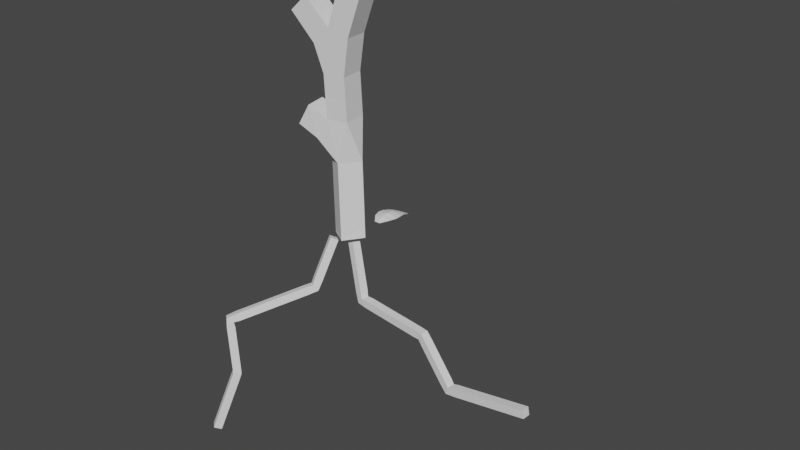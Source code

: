 # Source: Leaf.blend  (saved by Blender 2.90.8; exported with 4.5.12 LTS)
import bpy
from mathutils import Matrix  # noqa: F401  (used for matrix-valued properties, if any)

bpy.ops.wm.read_factory_settings(use_empty=True)
scene = bpy.context.scene
scene.name = 'Scene'

# ---- collections
col_collection = bpy.data.collections.new('Collection'); scene.collection.children.link(col_collection)

# ---- world
world_world = bpy.data.worlds.new('World'); scene.world = world_world
world_world.use_nodes = True; world_world.node_tree.nodes.clear()
_N = world_world.node_tree.nodes; _L = world_world.node_tree.links
n0 = _N.new('ShaderNodeOutputWorld'); n0.name = 'World Output'; n0.location = (300, 300)
n1 = _N.new('ShaderNodeBackground'); n1.name = 'Background'; n1.location = (10, 300)
n1.inputs[0].default_value = (0.05088, 0.05088, 0.05088, 1.0)
_L.new(n1.outputs[0], n0.inputs[0])
n0.is_active_output = True
world_world.color = (0.05088, 0.05088, 0.05088)
world_world.use_sun_shadow = False
world_world.sun_shadow_jitter_overblur = 0.0

# ---- meshes
me_plane = bpy.data.meshes.new('Plane')
me_plane.from_pydata([(-0.265, -1.0, 0.008902), (0.265, -1.0, 0.008902), (-0.07062, 1.0, 0.00281), (0.07062, 1.0, 0.00281), (-0.5279, 0.2866, 0.1671), (-0.5279, -0.5026, 0.163), (0.5279, -0.5026, 0.163), (0.5279, 0.2866, 0.1671), (-0.265, -1.001, 0.05668), (0.265, -1.001, 0.05668), (-0.07062, 0.9987, 0.05067), (0.07062, 0.9987, 0.05067), (-0.5279, 0.2852, 0.2149), (-0.5279, -0.504, 0.2105), (0.5279, -0.504, 0.2105), (0.5279, 0.2852, 0.2149), (0.0, -1.0, 0.08393), (0.0, 1.0, 0.07615), (0.0, -0.5026, 0.2478), (0.0, 0.2866, 0.2669), (0.0, -1.001, 0.1316), (0.0, 0.9987, 0.1239), (0.0, -0.504, 0.2952), (0.0, 0.2852, 0.3145)], [], [(19, 17, 3, 7), (16, 18, 6, 1), (18, 19, 7, 6), (23, 15, 11, 21), (20, 9, 14, 22), (22, 14, 15, 23), (1, 6, 14, 9), (2, 4, 12, 10), (7, 3, 11, 15), (5, 0, 8, 13), (6, 7, 15, 14), (4, 5, 13, 12), (17, 2, 10, 21), (16, 1, 9, 20), (0, 16, 20, 8), (3, 17, 21, 11), (13, 22, 23, 12), (8, 20, 22, 13), (12, 23, 21, 10), (5, 4, 19, 18), (0, 5, 18, 16), (4, 2, 17, 19)])
_uv = me_plane.uv_layers.new(name='UVMap')
_uv.uv.foreach_set('vector', [0.5, 0.6667, 0.5, 1.0, 1.0, 1.0, 1.0, 0.6667, 0.5, 0.0, 0.5, 0.3333, 1.0, 0.3333, 1.0, 0.0, 0.5, 0.3333, 0.5, 0.6667, 1.0, 0.6667, 1.0, 0.3333, 0.5, 0.6667, 1.0, 0.6667, 1.0, 1.0, 0.5, 1.0, 0.5, 0.0, 1.0, 0.0, 1.0, 0.3333, 0.5, 0.3333, 0.5, 0.3333, 1.0, 0.3333, 1.0, 0.6667, 0.5, 0.6667, 1.0, 0.0, 1.0, 0.3333, 1.0, 0.3333, 1.0, 0.0, 0.0, 1.0, 0.0, 0.6667, 0.0, 0.6667, 0.0, 1.0, 1.0, 0.6667, 1.0, 1.0, 1.0, 1.0, 1.0, 0.6667, 0.0, 0.3333, 0.0, 0.0, 0.0, 0.0, 0.0, 0.3333, 1.0, 0.3333, 1.0, 0.6667, 1.0, 0.6667, 1.0, 0.3333, 0.0, 0.6667, 0.0, 0.3333, 0.0, 0.3333, 0.0, 0.6667, 0.5, 1.0, 0.0, 1.0, 0.0, 1.0, 0.5, 1.0, 0.5, 0.0, 1.0, 0.0, 1.0, 0.0, 0.5, 0.0, 0.0, 0.0, 0.5, 0.0, 0.5, 0.0, 0.0, 0.0, 1.0, 1.0, 0.5, 1.0, 0.5, 1.0, 1.0, 1.0, 0.0, 0.3333, 0.5, 0.3333, 0.5, 0.6667, 0.0, 0.6667, 0.0, 0.0, 0.5, 0.0, 0.5, 0.3333, 0.0, 0.3333, 0.0, 0.6667, 0.5, 0.6667, 0.5, 1.0, 0.0, 1.0, 0.0, 0.3333, 0.0, 0.6667, 0.5, 0.6667, 0.5, 0.3333, 0.0, 0.0, 0.0, 0.3333, 0.5, 0.3333, 0.5, 0.0, 0.0, 0.6667, 0.0, 1.0, 0.5, 1.0, 0.5, 0.6667])
me_plane.use_remesh_fix_poles = True
me_plane.use_remesh_preserve_attributes = False
me_plane.use_mirror_vertex_groups = False
me_plane.update()
me_plane_001 = bpy.data.meshes.new('Plane.001')
me_plane_001.from_pydata([(-0.265, -1.0, 0.0), (0.265, -1.0, 0.0), (-0.07062, 1.0, 0.0), (0.07062, 1.0, 0.0), (-0.5279, 0.2866, 0.1516), (-0.5279, -0.5026, 0.1516), (0.5279, -0.5026, 0.1516), (0.5279, 0.2866, 0.1516), (-0.265, -1.001, 0.04725), (0.265, -1.001, 0.04725), (-0.07062, 0.9987, 0.04725), (0.07062, 0.9987, 0.04725), (-0.5279, 0.2852, 0.1989), (-0.5279, -0.504, 0.1989), (0.5279, -0.504, 0.1989), (0.5279, 0.2852, 0.1989), (0.0, -1.0, 0.07238), (0.0, 1.0, 0.07238), (0.0, -0.5026, 0.224), (0.0, 0.2866, 0.224), (0.0, -1.001, 0.1196), (0.0, 0.9987, 0.1196), (0.0, -0.504, 0.2712), (0.0, 0.2852, 0.2712)], [], [(19, 17, 3, 7), (16, 18, 6, 1), (18, 19, 7, 6), (23, 15, 11, 21), (20, 9, 14, 22), (22, 14, 15, 23), (1, 6, 14, 9), (2, 4, 12, 10), (7, 3, 11, 15), (5, 0, 8, 13), (6, 7, 15, 14), (4, 5, 13, 12), (17, 2, 10, 21), (16, 1, 9, 20), (0, 16, 20, 8), (3, 17, 21, 11), (13, 22, 23, 12), (8, 20, 22, 13), (12, 23, 21, 10), (5, 4, 19, 18), (0, 5, 18, 16), (4, 2, 17, 19)])
_uv = me_plane_001.uv_layers.new(name='UVMap')
_uv.uv.foreach_set('vector', [0.5, 0.6667, 0.5, 1.0, 1.0, 1.0, 1.0, 0.6667, 0.5, 0.0, 0.5, 0.3333, 1.0, 0.3333, 1.0, 0.0, 0.5, 0.3333, 0.5, 0.6667, 1.0, 0.6667, 1.0, 0.3333, 0.5, 0.6667, 1.0, 0.6667, 1.0, 1.0, 0.5, 1.0, 0.5, 0.0, 1.0, 0.0, 1.0, 0.3333, 0.5, 0.3333, 0.5, 0.3333, 1.0, 0.3333, 1.0, 0.6667, 0.5, 0.6667, 1.0, 0.0, 1.0, 0.3333, 1.0, 0.3333, 1.0, 0.0, 0.0, 1.0, 0.0, 0.6667, 0.0, 0.6667, 0.0, 1.0, 1.0, 0.6667, 1.0, 1.0, 1.0, 1.0, 1.0, 0.6667, 0.0, 0.3333, 0.0, 0.0, 0.0, 0.0, 0.0, 0.3333, 1.0, 0.3333, 1.0, 0.6667, 1.0, 0.6667, 1.0, 0.3333, 0.0, 0.6667, 0.0, 0.3333, 0.0, 0.3333, 0.0, 0.6667, 0.5, 1.0, 0.0, 1.0, 0.0, 1.0, 0.5, 1.0, 0.5, 0.0, 1.0, 0.0, 1.0, 0.0, 0.5, 0.0, 0.0, 0.0, 0.5, 0.0, 0.5, 0.0, 0.0, 0.0, 1.0, 1.0, 0.5, 1.0, 0.5, 1.0, 1.0, 1.0, 0.0, 0.3333, 0.5, 0.3333, 0.5, 0.6667, 0.0, 0.6667, 0.0, 0.0, 0.5, 0.0, 0.5, 0.3333, 0.0, 0.3333, 0.0, 0.6667, 0.5, 0.6667, 0.5, 1.0, 0.0, 1.0, 0.0, 0.3333, 0.0, 0.6667, 0.5, 0.6667, 0.5, 0.3333, 0.0, 0.0, 0.0, 0.3333, 0.5, 0.3333, 0.5, 0.0, 0.0, 0.6667, 0.0, 1.0, 0.5, 1.0, 0.5, 0.6667])
me_plane_001.use_remesh_fix_poles = True
me_plane_001.use_remesh_preserve_attributes = False
me_plane_001.use_mirror_vertex_groups = False
me_plane_001.update()
me_plane_002 = bpy.data.meshes.new('Plane.002')
me_plane_002.from_pydata([(-0.265, -1.0, 0.0), (0.265, -1.0, 0.0), (-0.07062, 1.0, 0.0), (0.07062, 1.0, 0.0), (-0.5279, 0.2866, 0.1516), (-0.5279, -0.5026, 0.1516), (0.5279, -0.5026, 0.1516), (0.5279, 0.2866, 0.1516), (-0.265, -1.001, 0.04725), (0.265, -1.001, 0.04725), (-0.07062, 0.9987, 0.04725), (0.07062, 0.9987, 0.04725), (-0.5279, 0.2852, 0.1989), (-0.5279, -0.504, 0.1989), (0.5279, -0.504, 0.1989), (0.5279, 0.2852, 0.1989), (0.0, -1.0, 0.07238), (0.0, 1.0, 0.07238), (0.0, -0.5026, 0.224), (0.0, 0.2866, 0.224), (0.0, -1.001, 0.1196), (0.0, 0.9987, 0.1196), (0.0, -0.504, 0.2712), (0.0, 0.2852, 0.2712)], [], [(19, 17, 3, 7), (16, 18, 6, 1), (18, 19, 7, 6), (23, 15, 11, 21), (20, 9, 14, 22), (22, 14, 15, 23), (1, 6, 14, 9), (2, 4, 12, 10), (7, 3, 11, 15), (5, 0, 8, 13), (6, 7, 15, 14), (4, 5, 13, 12), (17, 2, 10, 21), (16, 1, 9, 20), (0, 16, 20, 8), (3, 17, 21, 11), (13, 22, 23, 12), (8, 20, 22, 13), (12, 23, 21, 10), (5, 4, 19, 18), (0, 5, 18, 16), (4, 2, 17, 19)])
_uv = me_plane_002.uv_layers.new(name='UVMap')
_uv.uv.foreach_set('vector', [0.5, 0.6667, 0.5, 1.0, 1.0, 1.0, 1.0, 0.6667, 0.5, 0.0, 0.5, 0.3333, 1.0, 0.3333, 1.0, 0.0, 0.5, 0.3333, 0.5, 0.6667, 1.0, 0.6667, 1.0, 0.3333, 0.5, 0.6667, 1.0, 0.6667, 1.0, 1.0, 0.5, 1.0, 0.5, 0.0, 1.0, 0.0, 1.0, 0.3333, 0.5, 0.3333, 0.5, 0.3333, 1.0, 0.3333, 1.0, 0.6667, 0.5, 0.6667, 1.0, 0.0, 1.0, 0.3333, 1.0, 0.3333, 1.0, 0.0, 0.0, 1.0, 0.0, 0.6667, 0.0, 0.6667, 0.0, 1.0, 1.0, 0.6667, 1.0, 1.0, 1.0, 1.0, 1.0, 0.6667, 0.0, 0.3333, 0.0, 0.0, 0.0, 0.0, 0.0, 0.3333, 1.0, 0.3333, 1.0, 0.6667, 1.0, 0.6667, 1.0, 0.3333, 0.0, 0.6667, 0.0, 0.3333, 0.0, 0.3333, 0.0, 0.6667, 0.5, 1.0, 0.0, 1.0, 0.0, 1.0, 0.5, 1.0, 0.5, 0.0, 1.0, 0.0, 1.0, 0.0, 0.5, 0.0, 0.0, 0.0, 0.5, 0.0, 0.5, 0.0, 0.0, 0.0, 1.0, 1.0, 0.5, 1.0, 0.5, 1.0, 1.0, 1.0, 0.0, 0.3333, 0.5, 0.3333, 0.5, 0.6667, 0.0, 0.6667, 0.0, 0.0, 0.5, 0.0, 0.5, 0.3333, 0.0, 0.3333, 0.0, 0.6667, 0.5, 0.6667, 0.5, 1.0, 0.0, 1.0, 0.0, 0.3333, 0.0, 0.6667, 0.5, 0.6667, 0.5, 0.3333, 0.0, 0.0, 0.0, 0.3333, 0.5, 0.3333, 0.5, 0.0, 0.0, 0.6667, 0.0, 1.0, 0.5, 1.0, 0.5, 0.6667])
me_plane_002.use_remesh_fix_poles = True
me_plane_002.use_remesh_preserve_attributes = False
me_plane_002.use_mirror_vertex_groups = False
me_plane_002.update()
me_plane_003 = bpy.data.meshes.new('Plane.003')
me_plane_003.from_pydata([(-0.265, -1.0, 0.0), (0.265, -1.0, 0.0), (-0.07062, 1.0, 0.0), (0.07062, 1.0, 0.0), (-0.5279, 0.2866, 0.1516), (-0.5279, -0.5026, 0.1516), (0.5279, -0.5026, 0.1516), (0.5279, 0.2866, 0.1516), (-0.265, -1.001, 0.04725), (0.265, -1.001, 0.04725), (-0.07062, 0.9987, 0.04725), (0.07062, 0.9987, 0.04725), (-0.5279, 0.2852, 0.1989), (-0.5279, -0.504, 0.1989), (0.5279, -0.504, 0.1989), (0.5279, 0.2852, 0.1989), (0.0, -1.0, 0.07238), (0.0, 1.0, 0.07238), (0.0, -0.5026, 0.224), (0.0, 0.2866, 0.224), (0.0, -1.001, 0.1196), (0.0, 0.9987, 0.1196), (0.0, -0.504, 0.2712), (0.0, 0.2852, 0.2712)], [], [(19, 17, 3, 7), (16, 18, 6, 1), (18, 19, 7, 6), (23, 15, 11, 21), (20, 9, 14, 22), (22, 14, 15, 23), (1, 6, 14, 9), (2, 4, 12, 10), (7, 3, 11, 15), (5, 0, 8, 13), (6, 7, 15, 14), (4, 5, 13, 12), (17, 2, 10, 21), (16, 1, 9, 20), (0, 16, 20, 8), (3, 17, 21, 11), (13, 22, 23, 12), (8, 20, 22, 13), (12, 23, 21, 10), (5, 4, 19, 18), (0, 5, 18, 16), (4, 2, 17, 19)])
_uv = me_plane_003.uv_layers.new(name='UVMap')
_uv.uv.foreach_set('vector', [0.5, 0.6667, 0.5, 1.0, 1.0, 1.0, 1.0, 0.6667, 0.5, 0.0, 0.5, 0.3333, 1.0, 0.3333, 1.0, 0.0, 0.5, 0.3333, 0.5, 0.6667, 1.0, 0.6667, 1.0, 0.3333, 0.5, 0.6667, 1.0, 0.6667, 1.0, 1.0, 0.5, 1.0, 0.5, 0.0, 1.0, 0.0, 1.0, 0.3333, 0.5, 0.3333, 0.5, 0.3333, 1.0, 0.3333, 1.0, 0.6667, 0.5, 0.6667, 1.0, 0.0, 1.0, 0.3333, 1.0, 0.3333, 1.0, 0.0, 0.0, 1.0, 0.0, 0.6667, 0.0, 0.6667, 0.0, 1.0, 1.0, 0.6667, 1.0, 1.0, 1.0, 1.0, 1.0, 0.6667, 0.0, 0.3333, 0.0, 0.0, 0.0, 0.0, 0.0, 0.3333, 1.0, 0.3333, 1.0, 0.6667, 1.0, 0.6667, 1.0, 0.3333, 0.0, 0.6667, 0.0, 0.3333, 0.0, 0.3333, 0.0, 0.6667, 0.5, 1.0, 0.0, 1.0, 0.0, 1.0, 0.5, 1.0, 0.5, 0.0, 1.0, 0.0, 1.0, 0.0, 0.5, 0.0, 0.0, 0.0, 0.5, 0.0, 0.5, 0.0, 0.0, 0.0, 1.0, 1.0, 0.5, 1.0, 0.5, 1.0, 1.0, 1.0, 0.0, 0.3333, 0.5, 0.3333, 0.5, 0.6667, 0.0, 0.6667, 0.0, 0.0, 0.5, 0.0, 0.5, 0.3333, 0.0, 0.3333, 0.0, 0.6667, 0.5, 0.6667, 0.5, 1.0, 0.0, 1.0, 0.0, 0.3333, 0.0, 0.6667, 0.5, 0.6667, 0.5, 0.3333, 0.0, 0.0, 0.0, 0.3333, 0.5, 0.3333, 0.5, 0.0, 0.0, 0.6667, 0.0, 1.0, 0.5, 1.0, 0.5, 0.6667])
me_plane_003.use_remesh_fix_poles = True
me_plane_003.use_remesh_preserve_attributes = False
me_plane_003.use_mirror_vertex_groups = False
me_plane_003.update()
me_plane_004 = bpy.data.meshes.new('Plane.004')
me_plane_004.from_pydata([(-0.124, 0.00328, -0.003388), (0.124, 0.00328, -0.003388), (-0.0286, 1.987, -0.3514), (0.0286, 1.987, -0.3514), (-0.2382, 1.651, -0.1761), (-0.3279, 1.356, -0.04294), (-0.4498, 1.08, 0.02793), (-0.4932, 0.6699, 0.07497), (-0.3863, 0.3366, 0.06848), (0.3863, 0.3366, 0.06848), (0.4932, 0.6699, 0.07497), (0.4441, 1.018, 0.04689), (0.3279, 1.356, -0.04294), (0.2382, 1.651, -0.1761), (1.453e-09, 0.00328, 0.00192), (-2.165e-09, 1.987, -0.3511), (2.481e-09, 0.3366, 0.1273), (2.9e-09, 0.6699, 0.1757), (2.675e-10, 1.02, 0.1226), (-5.675e-09, 1.356, -0.006889), (-6.395e-09, 1.651, -0.1602), (-0.4498, 0.9386, 0.06316)], [], [(20, 13, 3, 15), (14, 1, 9, 16), (16, 9, 10, 17), (17, 10, 11, 18), (18, 11, 12, 19), (19, 12, 13, 20), (5, 19, 20, 4), (6, 18, 19, 5), (7, 17, 18, 21), (8, 16, 17, 7), (0, 14, 16, 8), (4, 20, 15, 2)])
_uv = me_plane_004.uv_layers.new(name='UVMap')
_uv.uv.foreach_set('vector', [0.5, 0.8333, 1.0, 0.8333, 1.0, 1.0, 0.5, 1.0, 0.5, 0.0, 1.0, 0.0, 1.0, 0.1667, 0.5, 0.1667, 0.5, 0.1667, 1.0, 0.1667, 1.0, 0.3333, 0.5, 0.3333, 0.5, 0.3333, 1.0, 0.3333, 1.0, 0.5, 0.5, 0.5, 0.5, 0.5, 1.0, 0.5, 1.0, 0.6667, 0.5, 0.6667, 0.5, 0.6667, 1.0, 0.6667, 1.0, 0.8333, 0.5, 0.8333, 0.0, 0.6667, 0.5, 0.6667, 0.5, 0.8333, 0.0, 0.8333, 0.0, 0.5, 0.5, 0.5, 0.5, 0.6667, 0.0, 0.6667, 0.0, 0.3333, 0.5, 0.3333, 0.5, 0.5, 0.0, 0.5, 0.0, 0.1667, 0.5, 0.1667, 0.5, 0.3333, 0.0, 0.3333, 0.0, 0.0, 0.5, 0.0, 0.5, 0.1667, 0.0, 0.1667, 0.0, 0.8333, 0.5, 0.8333, 0.5, 1.0, 0.0, 1.0])
me_plane_004.use_remesh_fix_poles = True
me_plane_004.use_remesh_preserve_attributes = False
me_plane_004.use_mirror_vertex_groups = False
me_plane_004.update()
me_plane_005 = bpy.data.meshes.new('Plane.005')
me_plane_005.from_pydata([(-0.2148, -1.0, 0.0), (0.2148, -1.0, 0.0), (-0.1156, 1.242, -0.1362), (0.1156, 1.242, -0.1362), (-0.4005, 0.7201, -0.01924), (-0.5012, 0.3333, 0.0), (-0.5012, -2.98e-08, 0.0), (-0.5012, -0.3333, 0.0), (-0.361, -0.6667, 0.0), (0.361, -0.6667, 0.0), (0.5012, -0.3333, 0.0), (0.5012, 2.98e-08, 0.0), (0.5012, 0.3333, 0.0), (0.4005, 0.7201, -0.01924), (0.0, -1.0, 0.0), (0.0, 1.242, -0.1362), (0.0, -0.6667, 0.0), (0.0, -0.3333, 0.0), (0.0, 0.0, 0.0), (0.0, 0.3333, 0.0), (0.0, 0.7473, -0.0321)], [], [(20, 13, 3, 15), (14, 1, 9, 16), (16, 9, 10, 17), (17, 10, 11, 18), (18, 11, 12, 19), (19, 12, 13, 20), (5, 19, 20, 4), (6, 18, 19, 5), (7, 17, 18, 6), (8, 16, 17, 7), (0, 14, 16, 8), (4, 20, 15, 2)])
_uv = me_plane_005.uv_layers.new(name='UVMap')
_uv.uv.foreach_set('vector', [0.5, 0.8333, 1.0, 0.8333, 1.0, 1.0, 0.5, 1.0, 0.5, 0.0, 1.0, 0.0, 1.0, 0.1667, 0.5, 0.1667, 0.5, 0.1667, 1.0, 0.1667, 1.0, 0.3333, 0.5, 0.3333, 0.5, 0.3333, 1.0, 0.3333, 1.0, 0.5, 0.5, 0.5, 0.5, 0.5, 1.0, 0.5, 1.0, 0.6667, 0.5, 0.6667, 0.5, 0.6667, 1.0, 0.6667, 1.0, 0.8333, 0.5, 0.8333, 0.0, 0.6667, 0.5, 0.6667, 0.5, 0.8333, 0.0, 0.8333, 0.0, 0.5, 0.5, 0.5, 0.5, 0.6667, 0.0, 0.6667, 0.0, 0.3333, 0.5, 0.3333, 0.5, 0.5, 0.0, 0.5, 0.0, 0.1667, 0.5, 0.1667, 0.5, 0.3333, 0.0, 0.3333, 0.0, 0.0, 0.5, 0.0, 0.5, 0.1667, 0.0, 0.1667, 0.0, 0.8333, 0.5, 0.8333, 0.5, 1.0, 0.0, 1.0])
me_plane_005.use_remesh_fix_poles = True
me_plane_005.use_remesh_preserve_attributes = False
me_plane_005.use_mirror_vertex_groups = False
me_plane_005.update()
me_vert = bpy.data.meshes.new('Vert')
me_vert.from_pydata([(0.0, 0.0, 0.0), (-0.1401, 0.09551, 2.062), (-0.945, -0.05501, 2.505), (-0.2348, 0.08955, 3.877), (-1.03, 0.03953, 4.712), (0.5225, 0.1372, 6.02)], [(0, 1), (1, 2), (1, 3), (3, 4), (3, 5)], [])
me_vert.use_remesh_fix_poles = True
me_vert.use_remesh_preserve_attributes = False
me_vert.use_mirror_vertex_groups = False
me_vert.update()
me_vert_001 = bpy.data.meshes.new('Vert.001')
me_vert_001.from_pydata([(0.0, 0.0, 0.0), (0.9597, 1.122, 3.95), (0.5451, 1.228, 7.523), (3.443, 5.66, 8.863), (3.934, 6.961, 11.89)], [(0, 1), (1, 2), (2, 3), (3, 4)], [])
me_vert_001.use_remesh_fix_poles = True
me_vert_001.use_remesh_preserve_attributes = False
me_vert_001.use_mirror_vertex_groups = False
me_vert_001.update()
me_vert_002 = bpy.data.meshes.new('Vert.002')
me_vert_002.from_pydata([(0.0, 3.708, 0.0), (-5.252, 3.989, -1.024), (-7.74, 4.642, 1.202), (-12.7, 5.136, 1.424), (-14.0, 5.86, 4.585)], [(0, 1), (1, 2), (2, 3), (3, 4)], [])
me_vert_002.use_remesh_fix_poles = True
me_vert_002.use_remesh_preserve_attributes = False
me_vert_002.use_mirror_vertex_groups = False
me_vert_002.update()

# ---- objects
ob_leaf = bpy.data.objects.new('Leaf', me_plane)
ob_leaf_001 = bpy.data.objects.new('Leaf.001', me_plane_001)
ob_leaf_002 = bpy.data.objects.new('Leaf.002', me_plane_002)
ob_leaf_003 = bpy.data.objects.new('Leaf.003', me_plane_003)
ob_leatpolygon = bpy.data.objects.new('LeatPolygon', me_plane_004)
ob_plane_001 = bpy.data.objects.new('Plane.001', me_plane_005)
ob_treebase = bpy.data.objects.new('TreeBase', me_vert)
ob_root_001 = bpy.data.objects.new('Root.001', me_vert_001)
ob_root = bpy.data.objects.new('Root', me_vert_002)

# ---- transforms, parenting, visibility, modifiers, constraints
ob_leaf.location = (0.0, 0.1986, 0.0)
ob_leaf.scale = (0.1957, 0.1957, 0.1957)
ob_leaf.lineart.crease_threshold = 0.0
ob_leaf_001.location = (-0.1984, 0.004766, 0.0)
ob_leaf_001.rotation_euler = (0.0, -0.0, 1.571)
ob_leaf_001.scale = (0.1957, 0.1957, 0.1957)
ob_leaf_001.lineart.crease_threshold = 0.0
ob_leaf_002.location = (-0.001526, -0.1952, 0.0)
ob_leaf_002.rotation_euler = (0.0, -0.0, 3.142)
ob_leaf_002.scale = (0.1957, 0.1957, 0.1957)
ob_leaf_002.lineart.crease_threshold = 0.0
ob_leaf_003.location = (0.1954, -0.002866, 0.0)
ob_leaf_003.rotation_euler = (0.0, 0.0, 4.712)
ob_leaf_003.scale = (0.1957, 0.1957, 0.1957)
ob_leaf_003.lineart.crease_threshold = 0.0
ob_leatpolygon.location = (0.0, 1.473, 0.0)
ob_leatpolygon.scale = (0.9919, 0.9919, 0.9919)
ob_leatpolygon.lineart.crease_threshold = 0.0
_m = ob_leatpolygon.modifiers.new('Solidify', 'SOLIDIFY')
ob_plane_001.location = (0.0, 0.0, 0.0)
ob_plane_001.scale = (0.4005, 0.4005, 0.4005)
ob_plane_001.lineart.crease_threshold = 0.0
ob_treebase.location = (-0.09232, -0.02999, -4.335e-08)
ob_treebase.scale = (1.937, 1.937, 1.937)
ob_treebase.lineart.crease_threshold = 0.0
_m = ob_treebase.modifiers.new('Skin', 'SKIN')
ob_root_001.location = (-3.36, -4.902, -8.123)
ob_root_001.scale = (0.6629, 0.6629, 0.6629)
ob_root_001.lineart.crease_threshold = 0.0
_m = ob_root_001.modifiers.new('Skin', 'SKIN')
ob_root.location = (9.608, -4.192, -3.075)
ob_root.scale = (0.6605, 0.6605, 0.6605)
ob_root.lineart.crease_threshold = 0.0
_m = ob_root.modifiers.new('Skin', 'SKIN')

# ---- collection membership
col_collection.objects.link(ob_leaf)
col_collection.objects.link(ob_leaf_001)
col_collection.objects.link(ob_leaf_002)
col_collection.objects.link(ob_leaf_003)
col_collection.objects.link(ob_leatpolygon)
col_collection.objects.link(ob_plane_001)
col_collection.objects.link(ob_treebase)
col_collection.objects.link(ob_root_001)
col_collection.objects.link(ob_root)

# ---- scene / render settings (as saved in the file)
scene.frame_start = 1; scene.frame_end = 250; scene.frame_set(1)
scene.render.engine = 'BLENDER_EEVEE_NEXT'
scene.cycles.use_denoising = False
scene.cycles.samples = 128
scene.cycles.sampling_pattern = 'TABULATED_SOBOL'
scene.cycles.use_adaptive_sampling = False
scene.cycles.use_light_tree = False
scene.view_settings.view_transform = 'Filmic'
bpy.context.view_layer.update()

# ---- added for rendering (the .blend has no active camera and no usable light): camera, sun
cam_auto = bpy.data.cameras.new('AutoCamera')
cam_auto.lens = 50.0
cam_auto.sensor_width = 36.0
cam_auto.clip_end = 1000.0
ob_auto_camera = bpy.data.objects.new('AutoCamera', cam_auto)
scene.collection.objects.link(ob_auto_camera)
ob_auto_camera.location = (26.4212, -28.7801, 20.4382)
ob_auto_camera.rotation_euler = (1.09748, -7.21219e-08, 0.694738)
scene.camera = ob_auto_camera
light_auto_sun = bpy.data.lights.new('AutoSun', 'SUN')
light_auto_sun.energy = 3.0
light_auto_sun.angle = 0.0523599
ob_auto_sun = bpy.data.objects.new('AutoSun', light_auto_sun)
scene.collection.objects.link(ob_auto_sun)
ob_auto_sun.rotation_euler = (0.872665, 0.174533, 0.523599)
bpy.context.view_layer.update()
